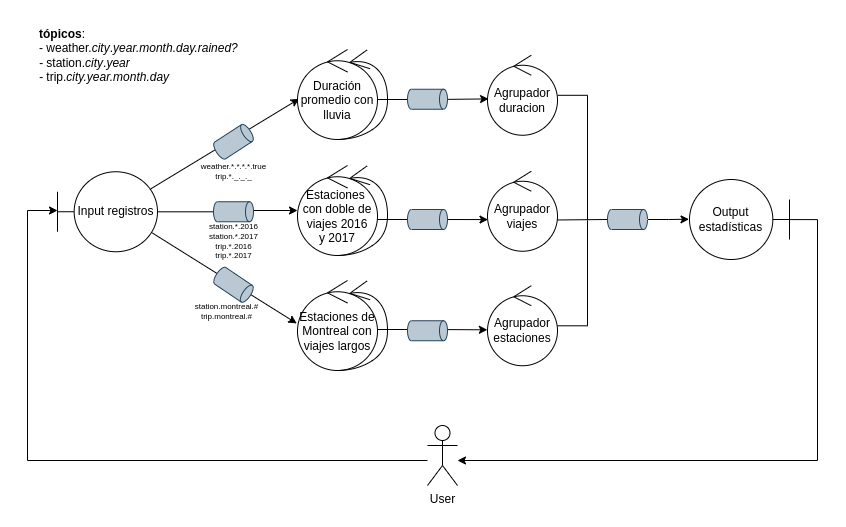

The diagram above was exported from draw.io. Its source (the exported page's mxGraphModel, read from the mxfile embedded in the PNG):
<mxGraphModel dx="1360" dy="775" grid="1" gridSize="10" guides="1" tooltips="1" connect="1" arrows="1" fold="1" page="1" pageScale="1" pageWidth="827" pageHeight="1169" math="0" shadow="0">
  <root>
    <mxCell id="0" />
    <mxCell id="1" parent="0" />
    <mxCell id="QhLoS-W8pWHtCv7sbi3H-4" style="edgeStyle=orthogonalEdgeStyle;rounded=0;orthogonalLoop=1;jettySize=auto;html=1;" parent="1" source="QhLoS-W8pWHtCv7sbi3H-2" target="QhLoS-W8pWHtCv7sbi3H-3" edge="1">
      <mxGeometry relative="1" as="geometry">
        <Array as="points">
          <mxPoint x="170" y="590" />
          <mxPoint x="170" y="340" />
        </Array>
      </mxGeometry>
    </mxCell>
    <mxCell id="QhLoS-W8pWHtCv7sbi3H-2" value="User" style="shape=umlActor;verticalLabelPosition=bottom;verticalAlign=top;html=1;" parent="1" vertex="1">
      <mxGeometry x="570" y="555" width="30" height="60" as="geometry" />
    </mxCell>
    <mxCell id="QhLoS-W8pWHtCv7sbi3H-7" style="rounded=0;orthogonalLoop=1;jettySize=auto;html=1;entryX=0.021;entryY=0.548;entryDx=0;entryDy=0;entryPerimeter=0;exitX=0.934;exitY=0.213;exitDx=0;exitDy=0;exitPerimeter=0;" parent="1" source="QhLoS-W8pWHtCv7sbi3H-3" target="QhLoS-W8pWHtCv7sbi3H-19" edge="1">
      <mxGeometry relative="1" as="geometry">
        <mxPoint x="425.4399999999998" y="256.25" as="targetPoint" />
      </mxGeometry>
    </mxCell>
    <mxCell id="QhLoS-W8pWHtCv7sbi3H-27" style="rounded=0;orthogonalLoop=1;jettySize=auto;html=1;entryX=-0.009;entryY=0.477;entryDx=0;entryDy=0;entryPerimeter=0;exitX=0.948;exitY=0.765;exitDx=0;exitDy=0;exitPerimeter=0;" parent="1" source="QhLoS-W8pWHtCv7sbi3H-3" target="QhLoS-W8pWHtCv7sbi3H-22" edge="1">
      <mxGeometry relative="1" as="geometry" />
    </mxCell>
    <mxCell id="QhLoS-W8pWHtCv7sbi3H-71" style="edgeStyle=orthogonalEdgeStyle;rounded=0;orthogonalLoop=1;jettySize=auto;html=1;" parent="1" source="QhLoS-W8pWHtCv7sbi3H-3" target="QhLoS-W8pWHtCv7sbi3H-8" edge="1">
      <mxGeometry relative="1" as="geometry" />
    </mxCell>
    <mxCell id="QhLoS-W8pWHtCv7sbi3H-3" value="Input registros" style="shape=umlBoundary;whiteSpace=wrap;html=1;" parent="1" vertex="1">
      <mxGeometry x="200" y="301.25" width="100" height="80" as="geometry" />
    </mxCell>
    <mxCell id="QhLoS-W8pWHtCv7sbi3H-5" value="" style="shape=cylinder3;whiteSpace=wrap;html=1;boundedLbl=1;backgroundOutline=1;size=4;rotation=57;fillColor=#bac8d3;strokeColor=#23445d;" parent="1" vertex="1">
      <mxGeometry x="366" y="251.25" width="20" height="40" as="geometry" />
    </mxCell>
    <mxCell id="QhLoS-W8pWHtCv7sbi3H-14" value="" style="group" parent="1" vertex="1" connectable="0">
      <mxGeometry x="440" y="295" width="90" height="90" as="geometry" />
    </mxCell>
    <mxCell id="QhLoS-W8pWHtCv7sbi3H-8" value="Estaciones&amp;nbsp; con doble de viajes 2016&lt;br&gt;y 2017" style="ellipse;shape=umlControl;whiteSpace=wrap;html=1;" parent="QhLoS-W8pWHtCv7sbi3H-14" vertex="1">
      <mxGeometry width="80" height="90" as="geometry" />
    </mxCell>
    <mxCell id="QhLoS-W8pWHtCv7sbi3H-10" value="" style="curved=1;endArrow=open;html=1;rounded=0;exitX=0.485;exitY=1;exitDx=0;exitDy=0;exitPerimeter=0;entryX=0.64;entryY=0.145;entryDx=0;entryDy=0;entryPerimeter=0;endFill=0;strokeWidth=1;endSize=18;" parent="QhLoS-W8pWHtCv7sbi3H-14" source="QhLoS-W8pWHtCv7sbi3H-8" target="QhLoS-W8pWHtCv7sbi3H-8" edge="1">
      <mxGeometry width="50" height="50" relative="1" as="geometry">
        <mxPoint x="60" y="80" as="sourcePoint" />
        <mxPoint x="60" y="40" as="targetPoint" />
        <Array as="points">
          <mxPoint x="60" y="90" />
          <mxPoint x="90" y="70" />
          <mxPoint x="90" y="30" />
          <mxPoint x="70" y="10" />
        </Array>
      </mxGeometry>
    </mxCell>
    <mxCell id="QhLoS-W8pWHtCv7sbi3H-18" value="" style="group" parent="1" vertex="1" connectable="0">
      <mxGeometry x="440" y="179" width="90" height="90" as="geometry" />
    </mxCell>
    <mxCell id="QhLoS-W8pWHtCv7sbi3H-19" value="Duración promedio con lluvia" style="ellipse;shape=umlControl;whiteSpace=wrap;html=1;" parent="QhLoS-W8pWHtCv7sbi3H-18" vertex="1">
      <mxGeometry width="80" height="90" as="geometry" />
    </mxCell>
    <mxCell id="QhLoS-W8pWHtCv7sbi3H-20" value="" style="curved=1;endArrow=open;html=1;rounded=0;exitX=0.485;exitY=1;exitDx=0;exitDy=0;exitPerimeter=0;entryX=0.64;entryY=0.145;entryDx=0;entryDy=0;entryPerimeter=0;endFill=0;strokeWidth=1;endSize=18;" parent="QhLoS-W8pWHtCv7sbi3H-18" source="QhLoS-W8pWHtCv7sbi3H-19" target="QhLoS-W8pWHtCv7sbi3H-19" edge="1">
      <mxGeometry width="50" height="50" relative="1" as="geometry">
        <mxPoint x="60" y="80" as="sourcePoint" />
        <mxPoint x="60" y="40" as="targetPoint" />
        <Array as="points">
          <mxPoint x="60" y="90" />
          <mxPoint x="90" y="70" />
          <mxPoint x="90" y="30" />
          <mxPoint x="70" y="10" />
        </Array>
      </mxGeometry>
    </mxCell>
    <mxCell id="QhLoS-W8pWHtCv7sbi3H-21" value="" style="group" parent="1" vertex="1" connectable="0">
      <mxGeometry x="440" y="410" width="90" height="90" as="geometry" />
    </mxCell>
    <mxCell id="QhLoS-W8pWHtCv7sbi3H-22" value="Estaciones de Montreal con viajes largos" style="ellipse;shape=umlControl;whiteSpace=wrap;html=1;" parent="QhLoS-W8pWHtCv7sbi3H-21" vertex="1">
      <mxGeometry width="80" height="90" as="geometry" />
    </mxCell>
    <mxCell id="QhLoS-W8pWHtCv7sbi3H-23" value="" style="curved=1;endArrow=open;html=1;rounded=0;exitX=0.485;exitY=1;exitDx=0;exitDy=0;exitPerimeter=0;entryX=0.64;entryY=0.145;entryDx=0;entryDy=0;entryPerimeter=0;endFill=0;strokeWidth=1;endSize=18;" parent="QhLoS-W8pWHtCv7sbi3H-21" source="QhLoS-W8pWHtCv7sbi3H-22" target="QhLoS-W8pWHtCv7sbi3H-22" edge="1">
      <mxGeometry width="50" height="50" relative="1" as="geometry">
        <mxPoint x="60.00000000000001" y="80" as="sourcePoint" />
        <mxPoint x="60.00000000000001" y="40" as="targetPoint" />
        <Array as="points">
          <mxPoint x="60.00000000000001" y="90" />
          <mxPoint x="90" y="70.00000000000001" />
          <mxPoint x="90" y="30.000000000000004" />
          <mxPoint x="70.00000000000001" y="10" />
        </Array>
      </mxGeometry>
    </mxCell>
    <mxCell id="QhLoS-W8pWHtCv7sbi3H-28" value="" style="shape=cylinder3;whiteSpace=wrap;html=1;boundedLbl=1;backgroundOutline=1;size=4;rotation=124;fillColor=#bac8d3;strokeColor=#23445d;" parent="1" vertex="1">
      <mxGeometry x="366" y="394.25" width="20" height="40" as="geometry" />
    </mxCell>
    <mxCell id="oyyt8MdKIF4WNGSiSsqr-1" style="edgeStyle=orthogonalEdgeStyle;rounded=0;orthogonalLoop=1;jettySize=auto;html=1;endArrow=none;endFill=0;" edge="1" parent="1" source="QhLoS-W8pWHtCv7sbi3H-32">
      <mxGeometry relative="1" as="geometry">
        <mxPoint x="730" y="350" as="targetPoint" />
      </mxGeometry>
    </mxCell>
    <mxCell id="QhLoS-W8pWHtCv7sbi3H-32" value="Agrupador&lt;br&gt;duracion" style="ellipse;shape=umlControl;whiteSpace=wrap;html=1;" parent="1" vertex="1">
      <mxGeometry x="630" y="184.75" width="70" height="80" as="geometry" />
    </mxCell>
    <mxCell id="QhLoS-W8pWHtCv7sbi3H-33" value="Agrupador&lt;br&gt;viajes" style="ellipse;shape=umlControl;whiteSpace=wrap;html=1;" parent="1" vertex="1">
      <mxGeometry x="630" y="300.75" width="70" height="80" as="geometry" />
    </mxCell>
    <mxCell id="oyyt8MdKIF4WNGSiSsqr-2" style="edgeStyle=orthogonalEdgeStyle;rounded=0;orthogonalLoop=1;jettySize=auto;html=1;endArrow=none;endFill=0;" edge="1" parent="1" source="QhLoS-W8pWHtCv7sbi3H-34">
      <mxGeometry relative="1" as="geometry">
        <mxPoint x="730" y="350" as="targetPoint" />
      </mxGeometry>
    </mxCell>
    <mxCell id="QhLoS-W8pWHtCv7sbi3H-34" value="Agrupador estaciones" style="ellipse;shape=umlControl;whiteSpace=wrap;html=1;" parent="1" vertex="1">
      <mxGeometry x="630" y="415.25" width="70" height="80" as="geometry" />
    </mxCell>
    <mxCell id="QhLoS-W8pWHtCv7sbi3H-37" style="edgeStyle=orthogonalEdgeStyle;rounded=0;orthogonalLoop=1;jettySize=auto;html=1;entryX=-0.002;entryY=0.551;entryDx=0;entryDy=0;entryPerimeter=0;" parent="1" target="QhLoS-W8pWHtCv7sbi3H-34" edge="1">
      <mxGeometry relative="1" as="geometry">
        <mxPoint x="520" y="459" as="sourcePoint" />
        <mxPoint x="630" y="459" as="targetPoint" />
      </mxGeometry>
    </mxCell>
    <mxCell id="QhLoS-W8pWHtCv7sbi3H-41" style="edgeStyle=orthogonalEdgeStyle;rounded=0;orthogonalLoop=1;jettySize=auto;html=1;entryX=0.007;entryY=0.604;entryDx=0;entryDy=0;entryPerimeter=0;" parent="1" target="QhLoS-W8pWHtCv7sbi3H-33" edge="1">
      <mxGeometry relative="1" as="geometry">
        <mxPoint x="520" y="349" as="sourcePoint" />
        <mxPoint x="630" y="349" as="targetPoint" />
      </mxGeometry>
    </mxCell>
    <mxCell id="QhLoS-W8pWHtCv7sbi3H-43" style="edgeStyle=orthogonalEdgeStyle;rounded=0;orthogonalLoop=1;jettySize=auto;html=1;entryX=0.015;entryY=0.546;entryDx=0;entryDy=0;entryPerimeter=0;" parent="1" target="QhLoS-W8pWHtCv7sbi3H-32" edge="1">
      <mxGeometry relative="1" as="geometry">
        <mxPoint x="520" y="229" as="sourcePoint" />
        <mxPoint x="630" y="229" as="targetPoint" />
      </mxGeometry>
    </mxCell>
    <mxCell id="QhLoS-W8pWHtCv7sbi3H-56" style="edgeStyle=orthogonalEdgeStyle;rounded=0;orthogonalLoop=1;jettySize=auto;html=1;exitX=-0.004;exitY=0.499;exitDx=0;exitDy=0;exitPerimeter=0;" parent="1" source="QhLoS-W8pWHtCv7sbi3H-47" target="QhLoS-W8pWHtCv7sbi3H-2" edge="1">
      <mxGeometry relative="1" as="geometry">
        <mxPoint x="580" y="590" as="targetPoint" />
        <Array as="points">
          <mxPoint x="960" y="349" />
          <mxPoint x="960" y="590" />
        </Array>
      </mxGeometry>
    </mxCell>
    <mxCell id="QhLoS-W8pWHtCv7sbi3H-47" value="Output estadísticas" style="shape=umlBoundary;whiteSpace=wrap;html=1;rotation=0;horizontal=1;direction=west;" parent="1" vertex="1">
      <mxGeometry x="832" y="309" width="100" height="80" as="geometry" />
    </mxCell>
    <mxCell id="QhLoS-W8pWHtCv7sbi3H-49" style="rounded=0;orthogonalLoop=1;jettySize=auto;html=1;entryX=0.999;entryY=0.609;entryDx=0;entryDy=0;entryPerimeter=0;exitX=0.5;exitY=1;exitDx=0;exitDy=0;exitPerimeter=0;startArrow=none;startFill=0;endArrow=none;endFill=0;" parent="1" source="QhLoS-W8pWHtCv7sbi3H-52" target="QhLoS-W8pWHtCv7sbi3H-33" edge="1">
      <mxGeometry relative="1" as="geometry">
        <mxPoint x="799.9200000000001" y="350.21000000000004" as="sourcePoint" />
        <mxPoint x="707" y="349.75" as="targetPoint" />
      </mxGeometry>
    </mxCell>
    <mxCell id="KilAykXGdklqw9rBkXOt-6" style="edgeStyle=orthogonalEdgeStyle;rounded=0;orthogonalLoop=1;jettySize=auto;html=1;entryX=1.005;entryY=0.503;entryDx=0;entryDy=0;entryPerimeter=0;" parent="1" source="QhLoS-W8pWHtCv7sbi3H-52" target="QhLoS-W8pWHtCv7sbi3H-47" edge="1">
      <mxGeometry relative="1" as="geometry" />
    </mxCell>
    <mxCell id="QhLoS-W8pWHtCv7sbi3H-52" value="" style="shape=cylinder3;whiteSpace=wrap;html=1;boundedLbl=1;backgroundOutline=1;size=4;rotation=90;fillColor=#bac8d3;strokeColor=#23445d;flipH=1;" parent="1" vertex="1">
      <mxGeometry x="760" y="329" width="20" height="40" as="geometry" />
    </mxCell>
    <mxCell id="QhLoS-W8pWHtCv7sbi3H-12" value="" style="shape=cylinder3;whiteSpace=wrap;html=1;boundedLbl=1;backgroundOutline=1;size=4;rotation=90;fillColor=#bac8d3;strokeColor=#23445d;" parent="1" vertex="1">
      <mxGeometry x="366" y="321.25" width="20" height="40" as="geometry" />
    </mxCell>
    <mxCell id="KilAykXGdklqw9rBkXOt-9" value="" style="shape=cylinder3;whiteSpace=wrap;html=1;boundedLbl=1;backgroundOutline=1;size=4;rotation=90;fillColor=#bac8d3;strokeColor=#23445d;" parent="1" vertex="1">
      <mxGeometry x="560" y="440.25" width="20" height="40" as="geometry" />
    </mxCell>
    <mxCell id="KilAykXGdklqw9rBkXOt-11" value="" style="shape=cylinder3;whiteSpace=wrap;html=1;boundedLbl=1;backgroundOutline=1;size=4;rotation=90;fillColor=#bac8d3;strokeColor=#23445d;" parent="1" vertex="1">
      <mxGeometry x="560" y="329" width="20" height="40" as="geometry" />
    </mxCell>
    <mxCell id="KilAykXGdklqw9rBkXOt-12" value="" style="shape=cylinder3;whiteSpace=wrap;html=1;boundedLbl=1;backgroundOutline=1;size=4;rotation=90;fillColor=#bac8d3;strokeColor=#23445d;" parent="1" vertex="1">
      <mxGeometry x="560" y="208.75" width="20" height="40" as="geometry" />
    </mxCell>
    <mxCell id="oyyt8MdKIF4WNGSiSsqr-3" value="&lt;b&gt;tópicos&lt;/b&gt;:&lt;br&gt;&lt;span style=&quot;background-color: initial;&quot;&gt;- weather.&lt;/span&gt;&lt;i style=&quot;background-color: initial;&quot;&gt;city&lt;/i&gt;&lt;span style=&quot;background-color: initial;&quot;&gt;.&lt;/span&gt;&lt;i style=&quot;background-color: initial;&quot;&gt;year.month.day.&lt;/i&gt;&lt;i style=&quot;background-color: initial;&quot;&gt;rained?&lt;br&gt;&lt;/i&gt;&lt;i&gt;- &lt;/i&gt;station.&lt;i&gt;city&lt;/i&gt;.&lt;i&gt;year&lt;br&gt;- &lt;/i&gt;trip.&lt;i&gt;city.year.month.day&lt;/i&gt;" style="text;html=1;align=left;verticalAlign=top;resizable=0;points=[];autosize=1;strokeColor=none;fillColor=none;" vertex="1" parent="1">
      <mxGeometry x="180" y="150" width="220" height="70" as="geometry" />
    </mxCell>
    <mxCell id="oyyt8MdKIF4WNGSiSsqr-4" value="station.montreal.#&lt;br style=&quot;font-size: 8px;&quot;&gt;trip.montreal.#" style="text;html=1;align=center;verticalAlign=middle;resizable=0;points=[];autosize=1;strokeColor=none;fillColor=none;fontSize=8;" vertex="1" parent="1">
      <mxGeometry x="324" y="426.25" width="90" height="30" as="geometry" />
    </mxCell>
    <mxCell id="oyyt8MdKIF4WNGSiSsqr-6" value="station.*.2016&lt;br style=&quot;font-size: 8px;&quot;&gt;station.*.2017&lt;br style=&quot;font-size: 8px;&quot;&gt;trip.*.2016&lt;br style=&quot;font-size: 8px;&quot;&gt;trip.*.2017" style="text;html=1;align=center;verticalAlign=middle;resizable=0;points=[];autosize=1;strokeColor=none;fillColor=none;fontSize=8;" vertex="1" parent="1">
      <mxGeometry x="341" y="346.25" width="70" height="50" as="geometry" />
    </mxCell>
    <mxCell id="oyyt8MdKIF4WNGSiSsqr-8" value="weather.*.*.*.*.true&lt;br&gt;trip.*._._._" style="text;html=1;align=center;verticalAlign=middle;resizable=0;points=[];autosize=1;strokeColor=none;fillColor=none;fontSize=8;" vertex="1" parent="1">
      <mxGeometry x="331" y="286" width="90" height="30" as="geometry" />
    </mxCell>
  </root>
</mxGraphModel>